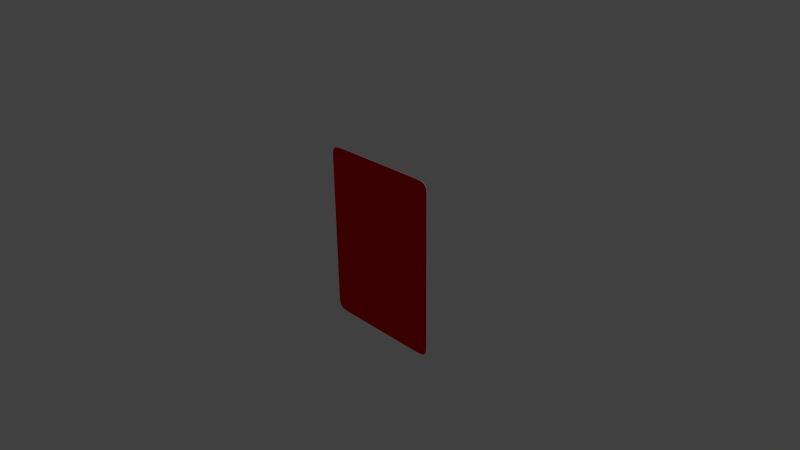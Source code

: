 # Source: Card.blend  (saved by Blender 2.76.0; exported with 4.5.12 LTS)
import bpy
from mathutils import Matrix  # noqa: F401  (used for matrix-valued properties, if any)

bpy.ops.wm.read_factory_settings(use_empty=True)
scene = bpy.context.scene
scene.name = 'Scene'

# ---- collections
col_collection_1 = bpy.data.collections.new('Collection 1'); scene.collection.children.link(col_collection_1)

# ---- materials (node trees are filled in below, after node groups)
mat_cardbottom = bpy.data.materials.new('CardBottom')
mat_cardbottom.alpha_threshold = 0.0
mat_cardbottom.use_transparent_shadow = False
mat_cardbottom.diffuse_color = (0.8, 0.0, 0.002575, 1.0)
mat_cardbottom.roughness = 0.5
mat_cardtop = bpy.data.materials.new('CardTop')
mat_cardtop.alpha_threshold = 0.0
mat_cardtop.use_transparent_shadow = False
mat_cardtop.diffuse_color = (0.0, 0.0119, 0.8, 1.0)
mat_cardtop.roughness = 0.5
mat_cardside = bpy.data.materials.new('CardSide')
mat_cardside.alpha_threshold = 0.0
mat_cardside.use_transparent_shadow = False
mat_cardside.roughness = 0.5

# ---- material node trees

# ---- world
world_world = bpy.data.worlds.new('World'); scene.world = world_world
world_world.color = (0.05088, 0.05088, 0.05088)
world_world.use_sun_shadow = False
world_world.sun_shadow_jitter_overblur = 0.0
world_world.cycles.sampling_method = 'MANUAL'
world_world.cycles.sample_map_resolution = 256

# ---- cameras
cam_camera = bpy.data.cameras.new('Camera')
cam_camera.clip_end = 100.0
cam_camera.lens = 35.0
cam_camera.sensor_width = 32.0
cam_camera.sensor_height = 18.0
cam_camera.ortho_scale = 7.314
cam_camera.dof.focus_distance = 0.0
cam_camera.dof.aperture_fstop = 128.0

# ---- lights
light_lamp = bpy.data.lights.new('Lamp', 'POINT')
light_lamp.transmission_factor = 0.0
light_lamp.cutoff_distance = 30.0
light_lamp.energy = 100.0
light_lamp.shadow_buffer_clip_start = 1.001
light_lamp.shadow_soft_size = 0.1
light_lamp.shadow_maximum_resolution = 0.006
light_lamp.use_absolute_resolution = True
light_lamp.cycles.use_multiple_importance_sampling = False

# ---- meshes
me_mesh = bpy.data.meshes.new('Mesh')
me_mesh.from_pydata([(0.8418, 0.08888, 1.195), (-0.8361, 0.08888, 1.195), (0.8668, 0.09299, -1.003), (0.8668, 0.09299, -1.051), (0.8661, 0.09299, -1.085), (0.8638, 0.09299, -1.114), (0.8592, 0.09299, -1.138), (0.852, 0.09299, -1.159), (0.8418, 0.09299, -1.176), (0.828, 0.09299, -1.189), (0.8102, 0.09299, -1.2), (0.7881, 0.09299, -1.208), (0.761, 0.09299, -1.213), (0.7286, 0.09299, -1.217), (0.6905, 0.09299, -1.219), (0.6461, 0.09299, -1.22), (0.595, 0.09299, -1.22), (0.5422, 0.09299, -1.22), (-0.8611, 0.09299, -1.003), (-0.8611, 0.09299, -1.051), (-0.8604, 0.09299, -1.085), (-0.858, 0.09299, -1.114), (-0.8535, 0.09299, -1.138), (-0.8463, 0.09299, -1.159), (-0.8361, 0.09299, -1.176), (-0.8223, 0.09299, -1.189), (-0.8045, 0.09299, -1.2), (-0.7823, 0.09299, -1.208), (-0.7553, 0.09299, -1.213), (-0.7229, 0.09299, -1.217), (-0.6847, 0.09299, -1.219), (-0.6403, 0.09299, -1.22), (-0.5893, 0.09299, -1.22), (-0.5365, 0.09299, -1.22), (0.8668, 0.09299, 1.022), (0.8668, 0.09299, 1.07), (0.8661, 0.09299, 1.104), (0.8638, 0.09299, 1.133), (0.8592, 0.09299, 1.158), (0.852, 0.09299, 1.178), (0.8418, 0.09299, 1.195), (0.828, 0.09299, 1.209), (0.8102, 0.09299, 1.219), (0.7881, 0.09299, 1.227), (0.761, 0.09299, 1.233), (0.7286, 0.09299, 1.236), (0.6904, 0.09299, 1.238), (0.6461, 0.09299, 1.239), (0.595, 0.09299, 1.239), (0.5422, 0.09299, 1.239), (-0.8611, 0.09299, 1.022), (-0.8611, 0.09299, 1.07), (-0.8604, 0.09299, 1.104), (-0.858, 0.09299, 1.133), (-0.8535, 0.09299, 1.158), (-0.8463, 0.09299, 1.178), (-0.8361, 0.09299, 1.195), (-0.8223, 0.09299, 1.209), (-0.8045, 0.09299, 1.219), (-0.7823, 0.09299, 1.227), (-0.7553, 0.09299, 1.233), (-0.7229, 0.09299, 1.236), (-0.6847, 0.09299, 1.238), (-0.6403, 0.09299, 1.239), (-0.5893, 0.09299, 1.239), (-0.5365, 0.09299, 1.239), (0.002856, 0.09299, -1.003), (0.002856, 0.09299, 1.022), (-0.8315, 0.09299, -1.023), (-0.802, 0.09299, -1.043), (-0.7725, 0.09299, -1.062), (-0.743, 0.09299, -1.082), (-0.7135, 0.09299, -1.102), (-0.684, 0.09299, -1.121), (-0.6545, 0.09299, -1.141), (-0.625, 0.09299, -1.161), (-0.5955, 0.09299, -1.18), (-0.566, 0.09299, -1.2), (-0.7037, 0.09299, -1.108), (-0.6938, 0.09299, -1.115), (-0.7332, 0.09299, -1.088), (-0.7234, 0.09299, -1.095), (-0.8315, 0.09299, 1.042), (-0.802, 0.09299, 1.062), (-0.7725, 0.09299, 1.082), (-0.743, 0.09299, 1.101), (-0.7135, 0.09299, 1.121), (-0.684, 0.09299, 1.141), (-0.6545, 0.09299, 1.16), (-0.625, 0.09299, 1.18), (-0.5955, 0.09299, 1.2), (-0.566, 0.09299, 1.219), (-0.7076, 0.09299, 1.125), (-0.7017, 0.09299, 1.129), (-0.6958, 0.09299, 1.133), (-0.6899, 0.09299, 1.137), (0.8373, 0.09299, 1.042), (0.8078, 0.09299, 1.062), (0.7782, 0.09299, 1.082), (0.7487, 0.09299, 1.101), (0.7192, 0.09299, 1.121), (0.6897, 0.09299, 1.141), (0.6602, 0.09299, 1.16), (0.6307, 0.09299, 1.18), (0.6012, 0.09299, 1.2), (0.5717, 0.09299, 1.219), (0.7133, 0.09299, 1.125), (0.7074, 0.09299, 1.129), (0.7015, 0.09299, 1.133), (0.6956, 0.09299, 1.137), (0.8373, 0.09299, -1.023), (0.8078, 0.09299, -1.043), (0.7782, 0.09299, -1.062), (0.7487, 0.09299, -1.082), (0.7192, 0.09299, -1.102), (0.6897, 0.09299, -1.121), (0.6602, 0.09299, -1.141), (0.6307, 0.09299, -1.161), (0.6012, 0.09299, -1.18), (0.5717, 0.09299, -1.2), (0.7133, 0.09299, -1.106), (0.7074, 0.09299, -1.109), (0.7015, 0.09299, -1.113), (0.6956, 0.09299, -1.117), (0.8668, 0.104, -1.003), (0.8668, 0.104, -1.051), (0.8661, 0.104, -1.085), (0.8638, 0.104, -1.114), (0.8592, 0.104, -1.138), (0.852, 0.104, -1.159), (0.8418, 0.104, -1.176), (0.828, 0.104, -1.189), (0.8102, 0.104, -1.2), (0.7881, 0.104, -1.208), (0.761, 0.104, -1.213), (0.7286, 0.104, -1.217), (0.6905, 0.104, -1.219), (0.6461, 0.104, -1.22), (0.595, 0.104, -1.22), (0.5422, 0.104, -1.22), (-0.8611, 0.104, -1.003), (-0.8611, 0.104, 1.022), (-0.8611, 0.104, -1.051), (-0.8604, 0.104, -1.085), (-0.858, 0.104, -1.114), (-0.8535, 0.104, -1.138), (-0.8463, 0.104, -1.159), (-0.8361, 0.104, -1.176), (-0.8223, 0.104, -1.189), (-0.8045, 0.104, -1.2), (-0.7823, 0.104, -1.208), (-0.7553, 0.104, -1.213), (-0.7229, 0.104, -1.217), (-0.6847, 0.104, -1.219), (-0.6403, 0.104, -1.22), (-0.5893, 0.104, -1.22), (-0.5365, 0.104, -1.22), (0.8668, 0.104, 1.022), (0.8668, 0.104, 1.07), (0.8661, 0.104, 1.104), (0.8638, 0.104, 1.133), (0.8592, 0.104, 1.158), (0.852, 0.104, 1.178), (0.8418, 0.104, 1.195), (0.828, 0.104, 1.209), (0.8102, 0.104, 1.219), (0.7881, 0.104, 1.227), (0.761, 0.104, 1.233), (0.7286, 0.104, 1.236), (0.6904, 0.104, 1.238), (0.6461, 0.104, 1.239), (0.595, 0.104, 1.239), (0.5422, 0.104, 1.239), (-0.8611, 0.104, 1.07), (-0.8604, 0.104, 1.104), (-0.858, 0.104, 1.133), (-0.8535, 0.104, 1.158), (-0.8463, 0.104, 1.178), (-0.8361, 0.104, 1.195), (-0.8223, 0.104, 1.209), (-0.8045, 0.104, 1.219), (-0.7823, 0.104, 1.227), (-0.7553, 0.104, 1.233), (-0.7229, 0.104, 1.236), (-0.6847, 0.104, 1.238), (-0.6403, 0.104, 1.239), (-0.5893, 0.104, 1.239), (-0.5365, 0.104, 1.239), (-0.8361, 0.09987, 1.195), (0.8418, 0.09987, 1.195), (0.002856, 0.104, 1.022), (0.002856, 0.104, -1.003), (-0.566, 0.104, -1.2), (0.5717, 0.104, 1.219), (-0.566, 0.104, 1.219), (0.5717, 0.104, -1.2), (-0.8315, 0.104, -1.023), (-0.802, 0.104, -1.043), (-0.7725, 0.104, -1.062), (-0.743, 0.104, -1.082), (-0.7234, 0.104, -1.095), (-0.7135, 0.104, -1.102), (-0.6938, 0.104, -1.115), (-0.684, 0.104, -1.121), (-0.6545, 0.104, -1.141), (-0.625, 0.104, -1.161), (-0.5955, 0.104, -1.18), (-0.7037, 0.104, -1.108), (-0.7332, 0.104, -1.088), (-0.8315, 0.104, 1.042), (-0.802, 0.104, 1.062), (-0.7725, 0.104, 1.082), (-0.743, 0.104, 1.101), (-0.7135, 0.104, 1.121), (-0.6899, 0.104, 1.137), (-0.684, 0.104, 1.141), (-0.6545, 0.104, 1.16), (-0.625, 0.104, 1.18), (-0.5955, 0.104, 1.2), (-0.7076, 0.104, 1.125), (-0.7017, 0.104, 1.129), (-0.6958, 0.104, 1.133), (0.8373, 0.104, 1.042), (0.8078, 0.104, 1.062), (0.7782, 0.104, 1.082), (0.7487, 0.104, 1.101), (0.7192, 0.104, 1.121), (0.6956, 0.104, 1.137), (0.6897, 0.104, 1.141), (0.6602, 0.104, 1.16), (0.6307, 0.104, 1.18), (0.6012, 0.104, 1.2), (0.7133, 0.104, 1.125), (0.7074, 0.104, 1.129), (0.7015, 0.104, 1.133), (0.8373, 0.104, -1.023), (0.8078, 0.104, -1.043), (0.7782, 0.104, -1.062), (0.7487, 0.104, -1.082), (0.7192, 0.104, -1.102), (0.6956, 0.104, -1.117), (0.6897, 0.104, -1.121), (0.6602, 0.104, -1.141), (0.6307, 0.104, -1.161), (0.6012, 0.104, -1.18), (0.7133, 0.104, -1.106), (0.7074, 0.104, -1.109), (0.7015, 0.104, -1.113)], [], [(32, 76, 31), (31, 75, 30), (30, 74, 29), (4, 3, 111), (37, 97, 36), (3, 2, 110), (29, 73, 28), (28, 79, 27), (27, 78, 26), (25, 72, 24), (24, 81, 23), (23, 80, 22), (22, 71, 21), (21, 70, 20), (20, 69, 19), (19, 68, 18), (50, 18, 34, 67), (17, 16, 119), (16, 15, 118), (15, 14, 117), (35, 96, 34), (14, 13, 116), (33, 77, 32), (13, 12, 115), (12, 11, 123), (11, 10, 122), (6, 5, 113), (9, 8, 121), (5, 4, 112), (8, 7, 120), (7, 6, 114), (38, 98, 37), (39, 99, 38), (40, 100, 39), (41, 106, 40), (42, 108, 41), (43, 109, 42), (44, 101, 43), (45, 102, 44), (46, 103, 45), (47, 104, 46), (48, 105, 47), (51, 50, 82), (53, 52, 83), (54, 53, 84), (55, 54, 85), (56, 55, 86), (57, 56, 92), (58, 57, 93), (59, 58, 95), (60, 59, 87), (61, 60, 88), (62, 61, 89), (63, 62, 90), (64, 63, 91), (65, 67, 49), (33, 17, 66), (18, 33, 66), (2, 66, 17), (2, 34, 18), (9, 121, 10), (120, 7, 114), (114, 6, 113), (113, 5, 112), (112, 4, 111), (111, 3, 110), (115, 12, 123), (122, 10, 121), (121, 8, 120), (123, 11, 122), (116, 13, 115), (117, 14, 116), (118, 15, 117), (16, 118, 119), (74, 30, 75), (75, 31, 76), (77, 76, 32), (73, 29, 74), (79, 28, 73), (72, 26, 78), (78, 27, 79), (70, 21, 71), (69, 20, 70), (68, 19, 69), (71, 22, 80), (80, 23, 81), (81, 24, 72), (26, 72, 25), (49, 67, 34), (50, 67, 65), (36, 96, 35), (96, 36, 97), (97, 37, 98), (98, 38, 99), (99, 39, 100), (101, 44, 102), (102, 45, 103), (103, 46, 104), (104, 47, 105), (48, 49, 105), (100, 40, 106), (106, 41, 107), (107, 41, 108), (108, 42, 109), (109, 43, 101), (82, 83, 52), (51, 82, 52), (84, 53, 83), (85, 54, 84), (86, 55, 85), (89, 61, 88), (90, 62, 89), (91, 63, 90), (91, 65, 64), (88, 60, 87), (94, 95, 58), (87, 59, 95), (93, 94, 58), (93, 57, 92), (92, 56, 86), (155, 154, 206), (154, 153, 205), (153, 152, 204), (126, 236, 125), (160, 159, 223), (125, 235, 124), (152, 151, 203), (151, 150, 202), (150, 149, 207), (148, 147, 201), (147, 146, 200), (146, 145, 208), (145, 144, 199), (144, 143, 198), (143, 142, 197), (142, 140, 196), (141, 190, 157, 140), (139, 195, 138), (138, 244, 137), (137, 243, 136), (158, 157, 222), (136, 242, 135), (156, 155, 192), (135, 241, 134), (134, 240, 133), (133, 247, 132), (128, 238, 127), (131, 246, 130), (127, 237, 126), (130, 245, 129), (129, 239, 128), (161, 160, 224), (162, 161, 225), (163, 162, 226), (164, 163, 232), (165, 164, 234), (166, 165, 227), (167, 166, 228), (168, 167, 229), (169, 168, 230), (170, 169, 231), (171, 170, 193), (173, 209, 141), (175, 210, 174), (176, 211, 175), (177, 212, 176), (178, 213, 177), (179, 219, 178), (180, 220, 179), (181, 214, 180), (182, 215, 181), (183, 216, 182), (184, 217, 183), (185, 218, 184), (186, 194, 185), (187, 172, 190), (156, 191, 139), (140, 191, 156), (124, 139, 191), (124, 140, 157), (131, 132, 246), (245, 239, 129), (239, 238, 128), (238, 237, 127), (237, 236, 126), (236, 235, 125), (241, 240, 134), (247, 246, 132), (246, 245, 130), (240, 247, 133), (242, 241, 135), (243, 242, 136), (244, 243, 137), (138, 195, 244), (204, 205, 153), (205, 206, 154), (192, 155, 206), (203, 204, 152), (202, 203, 151), (201, 207, 149), (207, 202, 150), (198, 199, 144), (197, 198, 143), (196, 197, 142), (199, 208, 145), (208, 200, 146), (200, 201, 147), (149, 148, 201), (172, 157, 190), (141, 187, 190), (159, 158, 222), (222, 223, 159), (223, 224, 160), (224, 225, 161), (225, 226, 162), (228, 229, 167), (229, 230, 168), (230, 231, 169), (231, 193, 170), (171, 193, 172), (226, 232, 163), (232, 233, 164), (233, 234, 164), (234, 227, 165), (227, 228, 166), (209, 174, 210), (173, 174, 209), (211, 210, 175), (212, 211, 176), (213, 212, 177), (217, 216, 183), (218, 217, 184), (194, 218, 185), (194, 186, 187), (216, 215, 182), (221, 180, 214), (215, 214, 181), (220, 180, 221), (220, 219, 179), (219, 213, 178), (115, 123, 240, 241), (30, 29, 152, 153), (18, 68, 196, 140), (116, 115, 241, 242), (31, 30, 153, 154), (68, 69, 197, 196), (117, 116, 242, 243), (32, 31, 154, 155), (69, 70, 198, 197), (118, 117, 243, 244), (33, 32, 155, 156), (70, 71, 199, 198), (119, 118, 244, 195), (34, 2, 124, 157), (81, 72, 201, 200), (35, 34, 157, 158), (79, 73, 203, 202), (36, 35, 158, 159), (73, 74, 204, 203), (37, 36, 159, 160), (74, 75, 205, 204), (38, 37, 160, 161), (75, 76, 206, 205), (39, 38, 161, 162), (76, 77, 192, 206), (40, 39, 162, 163), (92, 86, 213, 219), (33, 18, 140, 156), (41, 40, 163, 164), (93, 92, 219, 220), (2, 17, 139, 124), (42, 41, 164, 165), (94, 93, 220, 221), (2, 18, 140, 124), (43, 42, 165, 166), (95, 94, 221, 214), (49, 34, 157, 172), (44, 43, 166, 167), (50, 65, 187, 141), (120, 114, 239, 245), (45, 44, 167, 168), (121, 120, 245, 246), (46, 45, 168, 169), (122, 121, 246, 247), (47, 46, 169, 170), (123, 122, 247, 240), (48, 47, 170, 171), (34, 96, 222, 157), (49, 48, 171, 172), (96, 97, 223, 222), (50, 51, 173, 141), (97, 98, 224, 223), (72, 78, 207, 201), (51, 52, 174, 173), (98, 99, 225, 224), (78, 79, 202, 207), (52, 53, 175, 174), (99, 100, 226, 225), (71, 80, 208, 199), (53, 54, 176, 175), (109, 101, 228, 227), (80, 81, 200, 208), (54, 55, 177, 176), (101, 102, 229, 228), (2, 3, 125, 124), (55, 56, 178, 177), (102, 103, 230, 229), (3, 4, 126, 125), (56, 57, 179, 178), (103, 104, 231, 230), (4, 5, 127, 126), (57, 58, 180, 179), (104, 105, 193, 231), (5, 6, 128, 127), (58, 59, 181, 180), (6, 7, 129, 128), (59, 60, 182, 181), (7, 8, 130, 129), (60, 61, 183, 182), (8, 9, 131, 130), (61, 62, 184, 183), (9, 10, 132, 131), (62, 63, 185, 184), (10, 11, 133, 132), (63, 64, 186, 185), (11, 12, 134, 133), (64, 65, 187, 186), (12, 13, 135, 134), (65, 49, 172, 187), (13, 14, 136, 135), (17, 33, 156, 139), (14, 15, 137, 136), (1, 56, 178, 188), (15, 16, 138, 137), (40, 0, 189, 163), (100, 106, 232, 226), (16, 17, 139, 138), (106, 107, 233, 232), (18, 50, 141, 140), (107, 108, 234, 233), (19, 18, 140, 142), (18, 66, 191, 140), (108, 109, 227, 234), (20, 19, 142, 143), (82, 50, 141, 209), (77, 33, 156, 192), (21, 20, 143, 144), (83, 82, 209, 210), (66, 2, 124, 191), (22, 21, 144, 145), (84, 83, 210, 211), (23, 22, 145, 146), (85, 84, 211, 212), (24, 23, 146, 147), (86, 85, 212, 213), (105, 49, 172, 193), (110, 2, 124, 235), (25, 24, 147, 148), (87, 95, 214, 215), (65, 91, 194, 187), (111, 110, 235, 236), (26, 25, 148, 149), (88, 87, 215, 216), (112, 111, 236, 237), (27, 26, 149, 150), (89, 88, 216, 217), (113, 112, 237, 238), (28, 27, 150, 151), (90, 89, 217, 218), (114, 113, 238, 239), (29, 28, 151, 152), (91, 90, 218, 194), (17, 119, 195, 139)])
me_mesh.polygons.foreach_set('material_index', [0, 0, 0, 0, 0, 0, 0, 0, 0, 0, 0, 0, 0, 0, 0, 0, 0, 0, 0, 0, 0, 0, 0, 0, 0, 0, 0, 0, 0, 0, 0, 0, 0, 0, 0, 0, 0, 0, 0, 0, 0, 0, 0, 0, 0, 0, 0, 0, 0, 0, 0, 0, 0, 0, 0, 0, 0, 0, 0, 0, 0, 0, 0, 0, 0, 0, 0, 0, 0, 0, 0, 0, 0, 0, 0, 0, 0, 0, 0, 0, 0, 0, 0, 0, 0, 0, 0, 0, 0, 0, 0, 0, 0, 0, 0, 0, 0, 0, 0, 0, 0, 0, 0, 0, 0, 0, 0, 0, 0, 0, 0, 0, 0, 0, 0, 0, 0, 0, 0, 0, 1, 1, 1, 1, 1, 1, 1, 1, 1, 1, 1, 1, 1, 1, 1, 1, 1, 1, 1, 1, 1, 1, 1, 1, 1, 1, 1, 1, 1, 1, 1, 1, 1, 1, 1, 1, 1, 1, 1, 1, 1, 1, 1, 1, 1, 1, 1, 1, 1, 1, 1, 1, 1, 1, 1, 1, 1, 1, 1, 1, 1, 1, 1, 1, 1, 1, 1, 1, 1, 1, 1, 1, 1, 1, 1, 1, 1, 1, 1, 1, 1, 1, 1, 1, 1, 1, 1, 1, 1, 1, 1, 1, 1, 1, 1, 1, 1, 1, 1, 1, 1, 1, 1, 1, 1, 1, 1, 1, 1, 1, 1, 1, 1, 1, 1, 1, 1, 1, 1, 1, 0, 2, 0, 0, 2, 0, 0, 2, 0, 0, 2, 0, 0, 2, 0, 2, 0, 2, 0, 2, 0, 2, 0, 2, 0, 2, 0, 0, 2, 0, 0, 2, 0, 0, 2, 0, 0, 2, 0, 0, 2, 0, 2, 0, 2, 0, 2, 0, 2, 0, 2, 0, 0, 2, 0, 0, 2, 0, 0, 2, 0, 0, 2, 0, 2, 2, 0, 2, 2, 0, 2, 2, 0, 2, 2, 2, 2, 2, 2, 2, 2, 2, 2, 2, 2, 2, 2, 2, 2, 2, 2, 2, 0, 2, 0, 0, 2, 0, 2, 0, 2, 0, 0, 2, 0, 0, 2, 0, 0, 2, 0, 2, 0, 2, 0, 0, 0, 2, 0, 0, 0, 2, 0, 0, 2, 0, 0, 2, 0, 0, 2, 0, 0])
_uv = me_mesh.uv_layers.new(name='UVMap')
_uv.uv.foreach_set('vector', [0.7619, 0.006758, 0.7643, 0.02255, 0.7824, 0.006812, 0.7824, 0.006812, 0.7762, 0.03046, 0.8002, 0.007088, 0.8002, 0.007088, 0.788, 0.03837, 0.8155, 0.007874, 0.1773, 0.06092, 0.1771, 0.07448, 0.2008, 0.07791, 0.1783, 0.9517, 0.2008, 0.9231, 0.1773, 0.94, 0.1771, 0.07448, 0.1771, 0.09372, 0.1889, 0.08582, 0.8155, 0.007874, 0.7999, 0.04627, 0.8285, 0.00931, 0.8285, 0.00931, 0.8038, 0.04891, 0.8394, 0.01154, 0.8394, 0.01154, 0.8078, 0.05155, 0.8483, 0.01469, 0.8554, 0.01891, 0.8117, 0.05418, 0.861, 0.02434, 0.861, 0.02434, 0.8157, 0.05682, 0.8651, 0.03112, 0.8651, 0.03112, 0.8196, 0.05945, 0.868, 0.03938, 0.868, 0.03938, 0.8236, 0.06209, 0.8698, 0.04927, 0.8698, 0.04927, 0.8354, 0.07, 0.8707, 0.06092, 0.8707, 0.06092, 0.8473, 0.07791, 0.871, 0.07448, 0.871, 0.07448, 0.8592, 0.08582, 0.871, 0.09372, 0.871, 0.9072, 0.871, 0.09372, 0.1771, 0.9072, 0.524, 0.9072, 0.3074, 0.006733, 0.2862, 0.006758, 0.2956, 0.01464, 0.2862, 0.006758, 0.2657, 0.006812, 0.2837, 0.02255, 0.2657, 0.006812, 0.2479, 0.007088, 0.2719, 0.03046, 0.1771, 0.9265, 0.1889, 0.9151, 0.1771, 0.9072, 0.2479, 0.007088, 0.2326, 0.007874, 0.26, 0.03837, 0.7406, 0.006733, 0.7525, 0.01464, 0.7619, 0.006758, 0.2326, 0.007874, 0.2196, 0.00931, 0.2482, 0.04627, 0.2196, 0.00931, 0.2087, 0.01154, 0.2458, 0.04786, 0.2087, 0.01154, 0.1998, 0.01469, 0.2435, 0.04944, 0.1801, 0.03938, 0.1783, 0.04927, 0.2245, 0.06209, 0.1927, 0.01891, 0.1871, 0.02434, 0.2411, 0.05102, 0.1783, 0.04927, 0.1773, 0.06092, 0.2126, 0.07, 0.1871, 0.02434, 0.183, 0.03112, 0.2387, 0.0526, 0.183, 0.03112, 0.1801, 0.03938, 0.2363, 0.05418, 0.1801, 0.9616, 0.2126, 0.931, 0.1783, 0.9517, 0.183, 0.9698, 0.2245, 0.9389, 0.1801, 0.9616, 0.1871, 0.9766, 0.2363, 0.9468, 0.183, 0.9698, 0.1927, 0.9821, 0.2387, 0.9484, 0.1871, 0.9766, 0.1998, 0.9863, 0.2435, 0.9515, 0.1927, 0.9821, 0.2087, 0.9894, 0.2458, 0.9531, 0.1998, 0.9863, 0.2196, 0.9917, 0.2482, 0.9547, 0.2087, 0.9894, 0.2326, 0.9931, 0.26, 0.9626, 0.2196, 0.9917, 0.2479, 0.9939, 0.2719, 0.9705, 0.2326, 0.9931, 0.2657, 0.9942, 0.2837, 0.9784, 0.2479, 0.9939, 0.2862, 0.9942, 0.2956, 0.9863, 0.2657, 0.9942, 0.871, 0.9265, 0.871, 0.9072, 0.8592, 0.9151, 0.8698, 0.9517, 0.8707, 0.94, 0.8473, 0.9231, 0.868, 0.9616, 0.8698, 0.9517, 0.8354, 0.931, 0.8651, 0.9698, 0.868, 0.9616, 0.8236, 0.9389, 0.861, 0.9766, 0.8651, 0.9698, 0.8117, 0.9468, 0.8554, 0.9821, 0.861, 0.9766, 0.8094, 0.9484, 0.8483, 0.9863, 0.8554, 0.9821, 0.807, 0.9499, 0.8394, 0.9894, 0.8483, 0.9863, 0.8023, 0.9531, 0.8285, 0.9917, 0.8394, 0.9894, 0.7999, 0.9547, 0.8155, 0.9931, 0.8285, 0.9917, 0.788, 0.9626, 0.8002, 0.9939, 0.8155, 0.9931, 0.7762, 0.9705, 0.7824, 0.9942, 0.8002, 0.9939, 0.7643, 0.9784, 0.7619, 0.9942, 0.7824, 0.9942, 0.7525, 0.9863, 0.7406, 0.9942, 0.524, 0.9072, 0.3074, 0.9942, 0.7406, 0.006733, 0.3074, 0.006733, 0.524, 0.09372, 0.871, 0.09372, 0.7406, 0.006733, 0.524, 0.09372, 0.1771, 0.09372, 0.524, 0.09372, 0.3074, 0.006733, 0.1771, 0.09372, 0.1771, 0.9072, 0.871, 0.09372, 0.1927, 0.01891, 0.2411, 0.05102, 0.1998, 0.01469, 0.2387, 0.0526, 0.183, 0.03112, 0.2363, 0.05418, 0.2363, 0.05418, 0.1801, 0.03938, 0.2245, 0.06209, 0.2245, 0.06209, 0.1783, 0.04927, 0.2126, 0.07, 0.2126, 0.07, 0.1773, 0.06092, 0.2008, 0.07791, 0.2008, 0.07791, 0.1771, 0.07448, 0.1889, 0.08582, 0.2482, 0.04627, 0.2196, 0.00931, 0.2458, 0.04786, 0.2435, 0.04944, 0.1998, 0.01469, 0.2411, 0.05102, 0.2411, 0.05102, 0.1871, 0.02434, 0.2387, 0.0526, 0.2458, 0.04786, 0.2087, 0.01154, 0.2435, 0.04944, 0.26, 0.03837, 0.2326, 0.007874, 0.2482, 0.04627, 0.2719, 0.03046, 0.2479, 0.007088, 0.26, 0.03837, 0.2837, 0.02255, 0.2657, 0.006812, 0.2719, 0.03046, 0.2862, 0.006758, 0.2837, 0.02255, 0.2956, 0.01464, 0.788, 0.03837, 0.8002, 0.007088, 0.7762, 0.03046, 0.7762, 0.03046, 0.7824, 0.006812, 0.7643, 0.02255, 0.7525, 0.01464, 0.7643, 0.02255, 0.7619, 0.006758, 0.7999, 0.04627, 0.8155, 0.007874, 0.788, 0.03837, 0.8038, 0.04891, 0.8285, 0.00931, 0.7999, 0.04627, 0.8117, 0.05418, 0.8483, 0.01469, 0.8078, 0.05155, 0.8078, 0.05155, 0.8394, 0.01154, 0.8038, 0.04891, 0.8354, 0.07, 0.8698, 0.04927, 0.8236, 0.06209, 0.8473, 0.07791, 0.8707, 0.06092, 0.8354, 0.07, 0.8592, 0.08582, 0.871, 0.07448, 0.8473, 0.07791, 0.8236, 0.06209, 0.868, 0.03938, 0.8196, 0.05945, 0.8196, 0.05945, 0.8651, 0.03112, 0.8157, 0.05682, 0.8157, 0.05682, 0.861, 0.02434, 0.8117, 0.05418, 0.8483, 0.01469, 0.8117, 0.05418, 0.8554, 0.01891, 0.3074, 0.9942, 0.524, 0.9072, 0.1771, 0.9072, 0.871, 0.9072, 0.524, 0.9072, 0.7406, 0.9942, 0.1773, 0.94, 0.1889, 0.9151, 0.1771, 0.9265, 0.1889, 0.9151, 0.1773, 0.94, 0.2008, 0.9231, 0.2008, 0.9231, 0.1783, 0.9517, 0.2126, 0.931, 0.2126, 0.931, 0.1801, 0.9616, 0.2245, 0.9389, 0.2245, 0.9389, 0.183, 0.9698, 0.2363, 0.9468, 0.2482, 0.9547, 0.2196, 0.9917, 0.26, 0.9626, 0.26, 0.9626, 0.2326, 0.9931, 0.2719, 0.9705, 0.2719, 0.9705, 0.2479, 0.9939, 0.2837, 0.9784, 0.2837, 0.9784, 0.2657, 0.9942, 0.2956, 0.9863, 0.2862, 0.9942, 0.3074, 0.9942, 0.2956, 0.9863, 0.2363, 0.9468, 0.1871, 0.9766, 0.2387, 0.9484, 0.2387, 0.9484, 0.1927, 0.9821, 0.2411, 0.9499, 0.2411, 0.9499, 0.1927, 0.9821, 0.2435, 0.9515, 0.2435, 0.9515, 0.1998, 0.9863, 0.2458, 0.9531, 0.2458, 0.9531, 0.2087, 0.9894, 0.2482, 0.9547, 0.8592, 0.9151, 0.8473, 0.9231, 0.8707, 0.94, 0.871, 0.9265, 0.8592, 0.9151, 0.8707, 0.94, 0.8354, 0.931, 0.8698, 0.9517, 0.8473, 0.9231, 0.8236, 0.9389, 0.868, 0.9616, 0.8354, 0.931, 0.8117, 0.9468, 0.8651, 0.9698, 0.8236, 0.9389, 0.7762, 0.9705, 0.8155, 0.9931, 0.788, 0.9626, 0.7643, 0.9784, 0.8002, 0.9939, 0.7762, 0.9705, 0.7525, 0.9863, 0.7824, 0.9942, 0.7643, 0.9784, 0.7525, 0.9863, 0.7406, 0.9942, 0.7619, 0.9942, 0.788, 0.9626, 0.8285, 0.9917, 0.7999, 0.9547, 0.8046, 0.9515, 0.8023, 0.9531, 0.8483, 0.9863, 0.7999, 0.9547, 0.8394, 0.9894, 0.8023, 0.9531, 0.807, 0.9499, 0.8046, 0.9515, 0.8483, 0.9863, 0.807, 0.9499, 0.8554, 0.9821, 0.8094, 0.9484, 0.8094, 0.9484, 0.861, 0.9766, 0.8117, 0.9468, 0.7619, 0.006758, 0.7824, 0.006812, 0.7643, 0.02255, 0.7824, 0.006812, 0.8002, 0.007088, 0.7762, 0.03046, 0.8002, 0.007088, 0.8155, 0.007874, 0.788, 0.03837, 0.1773, 0.06092, 0.2008, 0.07791, 0.1771, 0.07448, 0.1783, 0.9517, 0.1773, 0.94, 0.2008, 0.9231, 0.1771, 0.07448, 0.1889, 0.08582, 0.1771, 0.09372, 0.8155, 0.007874, 0.8285, 0.00931, 0.7999, 0.04627, 0.8285, 0.00931, 0.8394, 0.01154, 0.8038, 0.04891, 0.8394, 0.01154, 0.8483, 0.01469, 0.8078, 0.05155, 0.8554, 0.01891, 0.861, 0.02434, 0.8117, 0.05418, 0.861, 0.02434, 0.8651, 0.03112, 0.8157, 0.05682, 0.8651, 0.03112, 0.868, 0.03938, 0.8196, 0.05945, 0.868, 0.03938, 0.8698, 0.04927, 0.8236, 0.06209, 0.8698, 0.04927, 0.8707, 0.06092, 0.8354, 0.07, 0.8707, 0.06092, 0.871, 0.07448, 0.8473, 0.07791, 0.871, 0.07448, 0.871, 0.09372, 0.8592, 0.08582, 0.871, 0.9072, 0.524, 0.9072, 0.1771, 0.9072, 0.871, 0.09372, 0.3074, 0.006733, 0.2956, 0.01464, 0.2862, 0.006758, 0.2862, 0.006758, 0.2837, 0.02255, 0.2657, 0.006812, 0.2657, 0.006812, 0.2719, 0.03046, 0.2479, 0.007088, 0.1771, 0.9265, 0.1771, 0.9072, 0.1889, 0.9151, 0.2479, 0.007088, 0.26, 0.03837, 0.2326, 0.007874, 0.7406, 0.006733, 0.7619, 0.006758, 0.7525, 0.01464, 0.2326, 0.007874, 0.2482, 0.04627, 0.2196, 0.00931, 0.2196, 0.00931, 0.2458, 0.04786, 0.2087, 0.01154, 0.2087, 0.01154, 0.2435, 0.04944, 0.1998, 0.01469, 0.1801, 0.03938, 0.2245, 0.06209, 0.1783, 0.04927, 0.1927, 0.01891, 0.2411, 0.05102, 0.1871, 0.02434, 0.1783, 0.04927, 0.2126, 0.07, 0.1773, 0.06092, 0.1871, 0.02434, 0.2387, 0.0526, 0.183, 0.03112, 0.183, 0.03112, 0.2363, 0.05418, 0.1801, 0.03938, 0.1801, 0.9616, 0.1783, 0.9517, 0.2126, 0.931, 0.183, 0.9698, 0.1801, 0.9616, 0.2245, 0.9389, 0.1871, 0.9766, 0.183, 0.9698, 0.2363, 0.9468, 0.1927, 0.9821, 0.1871, 0.9766, 0.2387, 0.9484, 0.1998, 0.9863, 0.1927, 0.9821, 0.2435, 0.9515, 0.2087, 0.9894, 0.1998, 0.9863, 0.2458, 0.9531, 0.2196, 0.9917, 0.2087, 0.9894, 0.2482, 0.9547, 0.2326, 0.9931, 0.2196, 0.9917, 0.26, 0.9626, 0.2479, 0.9939, 0.2326, 0.9931, 0.2719, 0.9705, 0.2657, 0.9942, 0.2479, 0.9939, 0.2837, 0.9784, 0.2862, 0.9942, 0.2657, 0.9942, 0.2956, 0.9863, 0.871, 0.9265, 0.8592, 0.9151, 0.871, 0.9072, 0.8698, 0.9517, 0.8473, 0.9231, 0.8707, 0.94, 0.868, 0.9616, 0.8354, 0.931, 0.8698, 0.9517, 0.8651, 0.9698, 0.8236, 0.9389, 0.868, 0.9616, 0.861, 0.9766, 0.8117, 0.9468, 0.8651, 0.9698, 0.8554, 0.9821, 0.8094, 0.9484, 0.861, 0.9766, 0.8483, 0.9863, 0.807, 0.9499, 0.8554, 0.9821, 0.8394, 0.9894, 0.8023, 0.9531, 0.8483, 0.9863, 0.8285, 0.9917, 0.7999, 0.9547, 0.8394, 0.9894, 0.8155, 0.9931, 0.788, 0.9626, 0.8285, 0.9917, 0.8002, 0.9939, 0.7762, 0.9705, 0.8155, 0.9931, 0.7824, 0.9942, 0.7643, 0.9784, 0.8002, 0.9939, 0.7619, 0.9942, 0.7525, 0.9863, 0.7824, 0.9942, 0.7406, 0.9942, 0.3074, 0.9942, 0.524, 0.9072, 0.7406, 0.006733, 0.524, 0.09372, 0.3074, 0.006733, 0.871, 0.09372, 0.524, 0.09372, 0.7406, 0.006733, 0.1771, 0.09372, 0.3074, 0.006733, 0.524, 0.09372, 0.1771, 0.09372, 0.871, 0.09372, 0.1771, 0.9072, 0.1927, 0.01891, 0.1998, 0.01469, 0.2411, 0.05102, 0.2387, 0.0526, 0.2363, 0.05418, 0.183, 0.03112, 0.2363, 0.05418, 0.2245, 0.06209, 0.1801, 0.03938, 0.2245, 0.06209, 0.2126, 0.07, 0.1783, 0.04927, 0.2126, 0.07, 0.2008, 0.07791, 0.1773, 0.06092, 0.2008, 0.07791, 0.1889, 0.08582, 0.1771, 0.07448, 0.2482, 0.04627, 0.2458, 0.04786, 0.2196, 0.00931, 0.2435, 0.04944, 0.2411, 0.05102, 0.1998, 0.01469, 0.2411, 0.05102, 0.2387, 0.0526, 0.1871, 0.02434, 0.2458, 0.04786, 0.2435, 0.04944, 0.2087, 0.01154, 0.26, 0.03837, 0.2482, 0.04627, 0.2326, 0.007874, 0.2719, 0.03046, 0.26, 0.03837, 0.2479, 0.007088, 0.2837, 0.02255, 0.2719, 0.03046, 0.2657, 0.006812, 0.2862, 0.006758, 0.2956, 0.01464, 0.2837, 0.02255, 0.788, 0.03837, 0.7762, 0.03046, 0.8002, 0.007088, 0.7762, 0.03046, 0.7643, 0.02255, 0.7824, 0.006812, 0.7525, 0.01464, 0.7619, 0.006758, 0.7643, 0.02255, 0.7999, 0.04627, 0.788, 0.03837, 0.8155, 0.007874, 0.8038, 0.04891, 0.7999, 0.04627, 0.8285, 0.00931, 0.8117, 0.05418, 0.8078, 0.05155, 0.8483, 0.01469, 0.8078, 0.05155, 0.8038, 0.04891, 0.8394, 0.01154, 0.8354, 0.07, 0.8236, 0.06209, 0.8698, 0.04927, 0.8473, 0.07791, 0.8354, 0.07, 0.8707, 0.06092, 0.8592, 0.08582, 0.8473, 0.07791, 0.871, 0.07448, 0.8236, 0.06209, 0.8196, 0.05945, 0.868, 0.03938, 0.8196, 0.05945, 0.8157, 0.05682, 0.8651, 0.03112, 0.8157, 0.05682, 0.8117, 0.05418, 0.861, 0.02434, 0.8483, 0.01469, 0.8554, 0.01891, 0.8117, 0.05418, 0.3074, 0.9942, 0.1771, 0.9072, 0.524, 0.9072, 0.871, 0.9072, 0.7406, 0.9942, 0.524, 0.9072, 0.1773, 0.94, 0.1771, 0.9265, 0.1889, 0.9151, 0.1889, 0.9151, 0.2008, 0.9231, 0.1773, 0.94, 0.2008, 0.9231, 0.2126, 0.931, 0.1783, 0.9517, 0.2126, 0.931, 0.2245, 0.9389, 0.1801, 0.9616, 0.2245, 0.9389, 0.2363, 0.9468, 0.183, 0.9698, 0.2482, 0.9547, 0.26, 0.9626, 0.2196, 0.9917, 0.26, 0.9626, 0.2719, 0.9705, 0.2326, 0.9931, 0.2719, 0.9705, 0.2837, 0.9784, 0.2479, 0.9939, 0.2837, 0.9784, 0.2956, 0.9863, 0.2657, 0.9942, 0.2862, 0.9942, 0.2956, 0.9863, 0.3074, 0.9942, 0.2363, 0.9468, 0.2387, 0.9484, 0.1871, 0.9766, 0.2387, 0.9484, 0.2411, 0.9499, 0.1927, 0.9821, 0.2411, 0.9499, 0.2435, 0.9515, 0.1927, 0.9821, 0.2435, 0.9515, 0.2458, 0.9531, 0.1998, 0.9863, 0.2458, 0.9531, 0.2482, 0.9547, 0.2087, 0.9894, 0.8592, 0.9151, 0.8707, 0.94, 0.8473, 0.9231, 0.871, 0.9265, 0.8707, 0.94, 0.8592, 0.9151, 0.8354, 0.931, 0.8473, 0.9231, 0.8698, 0.9517, 0.8236, 0.9389, 0.8354, 0.931, 0.868, 0.9616, 0.8117, 0.9468, 0.8236, 0.9389, 0.8651, 0.9698, 0.7762, 0.9705, 0.788, 0.9626, 0.8155, 0.9931, 0.7643, 0.9784, 0.7762, 0.9705, 0.8002, 0.9939, 0.7525, 0.9863, 0.7643, 0.9784, 0.7824, 0.9942, 0.7525, 0.9863, 0.7619, 0.9942, 0.7406, 0.9942, 0.788, 0.9626, 0.7999, 0.9547, 0.8285, 0.9917, 0.8046, 0.9515, 0.8483, 0.9863, 0.8023, 0.9531, 0.7999, 0.9547, 0.8023, 0.9531, 0.8394, 0.9894, 0.807, 0.9499, 0.8483, 0.9863, 0.8046, 0.9515, 0.807, 0.9499, 0.8094, 0.9484, 0.8554, 0.9821, 0.8094, 0.9484, 0.8117, 0.9468, 0.861, 0.9766, 0.2482, 0.04627, 0.2458, 0.04786, 0.2458, 0.04786, 0.2482, 0.04627, 0.8002, 0.007088, 0.8155, 0.007874, 0.8155, 0.007874, 0.8002, 0.007088, 0.871, 0.09372, 0.8592, 0.08582, 0.8592, 0.08582, 0.871, 0.09372, 0.26, 0.03837, 0.2482, 0.04627, 0.2482, 0.04627, 0.26, 0.03837, 0.7824, 0.006812, 0.8002, 0.007088, 0.8002, 0.007088, 0.7824, 0.006812, 0.8592, 0.08582, 0.8473, 0.07791, 0.8473, 0.07791, 0.8592, 0.08582, 0.2719, 0.03046, 0.26, 0.03837, 0.26, 0.03837, 0.2719, 0.03046, 0.7619, 0.006758, 0.7824, 0.006812, 0.7824, 0.006812, 0.7619, 0.006758, 0.8473, 0.07791, 0.8354, 0.07, 0.8354, 0.07, 0.8473, 0.07791, 0.2837, 0.02255, 0.2719, 0.03046, 0.2719, 0.03046, 0.2837, 0.02255, 0.7406, 0.006733, 0.7619, 0.006758, 0.7619, 0.006758, 0.7406, 0.006733, 0.8354, 0.07, 0.8236, 0.06209, 0.8236, 0.06209, 0.8354, 0.07, 0.2956, 0.01464, 0.2837, 0.02255, 0.2837, 0.02255, 0.2956, 0.01464, 0.1771, 0.9072, 0.1771, 0.09372, 0.1771, 0.09372, 0.1771, 0.9072, 0.8157, 0.05682, 0.8117, 0.05418, 0.8117, 0.05418, 0.8157, 0.05682, 0.1771, 0.9265, 0.1771, 0.9072, 0.1771, 0.9072, 0.1771, 0.9265, 0.8038, 0.04891, 0.7999, 0.04627, 0.7999, 0.04627, 0.8038, 0.04891, 0.1773, 0.94, 0.1771, 0.9265, 0.1771, 0.9265, 0.1773, 0.94, 0.7999, 0.04627, 0.788, 0.03837, 0.788, 0.03837, 0.7999, 0.04627, 0.1783, 0.9517, 0.1773, 0.94, 0.1773, 0.94, 0.1783, 0.9517, 0.788, 0.03837, 0.7762, 0.03046, 0.7762, 0.03046, 0.788, 0.03837, 0.1801, 0.9616, 0.1783, 0.9517, 0.1783, 0.9517, 0.1801, 0.9616, 0.7762, 0.03046, 0.7643, 0.02255, 0.7643, 0.02255, 0.7762, 0.03046, 0.183, 0.9698, 0.1801, 0.9616, 0.1801, 0.9616, 0.183, 0.9698, 0.7643, 0.02255, 0.7525, 0.01464, 0.7525, 0.01464, 0.7643, 0.02255, 0.1871, 0.9766, 0.183, 0.9698, 0.183, 0.9698, 0.1871, 0.9766, 0.8094, 0.9484, 0.8117, 0.9468, 0.8117, 0.9468, 0.8094, 0.9484, 0.7406, 0.006733, 0.871, 0.09372, 0.871, 0.09372, 0.7406, 0.006733, 0.1927, 0.9821, 0.1871, 0.9766, 0.1871, 0.9766, 0.1927, 0.9821, 0.807, 0.9499, 0.8094, 0.9484, 0.8094, 0.9484, 0.807, 0.9499, 0.1771, 0.09372, 0.3074, 0.006733, 0.3074, 0.006733, 0.1771, 0.09372, 0.1998, 0.9863, 0.1927, 0.9821, 0.1927, 0.9821, 0.1998, 0.9863, 0.8046, 0.9515, 0.807, 0.9499, 0.807, 0.9499, 0.8046, 0.9515, 0.1771, 0.09372, 0.871, 0.09372, 0.871, 0.09372, 0.1771, 0.09372, 0.2087, 0.9894, 0.1998, 0.9863, 0.1998, 0.9863, 0.2087, 0.9894, 0.8023, 0.9531, 0.8046, 0.9515, 0.8046, 0.9515, 0.8023, 0.9531, 0.3074, 0.9942, 0.1771, 0.9072, 0.1771, 0.9072, 0.3074, 0.9942, 0.2196, 0.9917, 0.2087, 0.9894, 0.2087, 0.9894, 0.2196, 0.9917, 0.871, 0.9072, 0.7406, 0.9942, 0.7406, 0.9942, 0.871, 0.9072, 0.2387, 0.0526, 0.2363, 0.05418, 0.2363, 0.05418, 0.2387, 0.0526, 0.2326, 0.9931, 0.2196, 0.9917, 0.2196, 0.9917, 0.2326, 0.9931, 0.2411, 0.05102, 0.2387, 0.0526, 0.2387, 0.0526, 0.2411, 0.05102, 0.2479, 0.9939, 0.2326, 0.9931, 0.2326, 0.9931, 0.2479, 0.9939, 0.2435, 0.04944, 0.2411, 0.05102, 0.2411, 0.05102, 0.2435, 0.04944, 0.2657, 0.9942, 0.2479, 0.9939, 0.2479, 0.9939, 0.2657, 0.9942, 0.2458, 0.04786, 0.2435, 0.04944, 0.2435, 0.04944, 0.2458, 0.04786, 0.2862, 0.9942, 0.2657, 0.9942, 0.2657, 0.9942, 0.2862, 0.9942, 0.1771, 0.9072, 0.1889, 0.9151, 0.1889, 0.9151, 0.1771, 0.9072, 0.3074, 0.9942, 0.2862, 0.9942, 0.2862, 0.9942, 0.3074, 0.9942, 0.1889, 0.9151, 0.2008, 0.9231, 0.2008, 0.9231, 0.1889, 0.9151, 0.871, 0.9072, 0.871, 0.9265, 0.871, 0.9265, 0.871, 0.9072, 0.2008, 0.9231, 0.2126, 0.931, 0.2126, 0.931, 0.2008, 0.9231, 0.8117, 0.05418, 0.8078, 0.05155, 0.8078, 0.05155, 0.8117, 0.05418, 0.871, 0.9265, 0.8707, 0.94, 0.8707, 0.94, 0.871, 0.9265, 0.2126, 0.931, 0.2245, 0.9389, 0.2245, 0.9389, 0.2126, 0.931, 0.8078, 0.05155, 0.8038, 0.04891, 0.8038, 0.04891, 0.8078, 0.05155, 0.8707, 0.94, 0.8698, 0.9517, 0.8698, 0.9517, 0.8707, 0.94, 0.2245, 0.9389, 0.2363, 0.9468, 0.2363, 0.9468, 0.2245, 0.9389, 0.8236, 0.06209, 0.8196, 0.05945, 0.8196, 0.05945, 0.8236, 0.06209, 0.8698, 0.9517, 0.868, 0.9616, 0.868, 0.9616, 0.8698, 0.9517, 0.2458, 0.9531, 0.2482, 0.9547, 0.2482, 0.9547, 0.2458, 0.9531, 0.8196, 0.05945, 0.8157, 0.05682, 0.8157, 0.05682, 0.8196, 0.05945, 0.868, 0.9616, 0.8651, 0.9698, 0.8651, 0.9698, 0.868, 0.9616, 0.2482, 0.9547, 0.26, 0.9626, 0.26, 0.9626, 0.2482, 0.9547, 0.1771, 0.09372, 0.1771, 0.07448, 0.1771, 0.07448, 0.1771, 0.09372, 0.8651, 0.9698, 0.861, 0.9766, 0.861, 0.9766, 0.8651, 0.9698, 0.26, 0.9626, 0.2719, 0.9705, 0.2719, 0.9705, 0.26, 0.9626, 0.1771, 0.07448, 0.1773, 0.06092, 0.1773, 0.06092, 0.1771, 0.07448, 0.861, 0.9766, 0.8554, 0.9821, 0.8554, 0.9821, 0.861, 0.9766, 0.2719, 0.9705, 0.2837, 0.9784, 0.2837, 0.9784, 0.2719, 0.9705, 0.1773, 0.06092, 0.1783, 0.04927, 0.1783, 0.04927, 0.1773, 0.06092, 0.8554, 0.9821, 0.8483, 0.9863, 0.8483, 0.9863, 0.8554, 0.9821, 0.2837, 0.9784, 0.2956, 0.9863, 0.2956, 0.9863, 0.2837, 0.9784, 0.1783, 0.04927, 0.1801, 0.03938, 0.1801, 0.03938, 0.1783, 0.04927, 0.8483, 0.9863, 0.8394, 0.9894, 0.8394, 0.9894, 0.8483, 0.9863, 0.1801, 0.03938, 0.183, 0.03112, 0.183, 0.03112, 0.1801, 0.03938, 0.8394, 0.9894, 0.8285, 0.9917, 0.8285, 0.9917, 0.8394, 0.9894, 0.183, 0.03112, 0.1871, 0.02434, 0.1871, 0.02434, 0.183, 0.03112, 0.8285, 0.9917, 0.8155, 0.9931, 0.8155, 0.9931, 0.8285, 0.9917, 0.1871, 0.02434, 0.1927, 0.01891, 0.1927, 0.01891, 0.1871, 0.02434, 0.8155, 0.9931, 0.8002, 0.9939, 0.8002, 0.9939, 0.8155, 0.9931, 0.1927, 0.01891, 0.1998, 0.01469, 0.1998, 0.01469, 0.1927, 0.01891, 0.8002, 0.9939, 0.7824, 0.9942, 0.7824, 0.9942, 0.8002, 0.9939, 0.1998, 0.01469, 0.2087, 0.01154, 0.2087, 0.01154, 0.1998, 0.01469, 0.7824, 0.9942, 0.7619, 0.9942, 0.7619, 0.9942, 0.7824, 0.9942, 0.2087, 0.01154, 0.2196, 0.00931, 0.2196, 0.00931, 0.2087, 0.01154, 0.7619, 0.9942, 0.7406, 0.9942, 0.7406, 0.9942, 0.7619, 0.9942, 0.2196, 0.00931, 0.2326, 0.007874, 0.2326, 0.007874, 0.2196, 0.00931, 0.7406, 0.9942, 0.3074, 0.9942, 0.3074, 0.9942, 0.7406, 0.9942, 0.2326, 0.007874, 0.2479, 0.007088, 0.2479, 0.007088, 0.2326, 0.007874, 0.3074, 0.006733, 0.7406, 0.006733, 0.7406, 0.006733, 0.3074, 0.006733, 0.2479, 0.007088, 0.2657, 0.006812, 0.2657, 0.006812, 0.2479, 0.007088, 0.0, 0.0, 0.861, 0.9766, 0.0, 0.0, 0.0, 0.0, 0.2657, 0.006812, 0.2862, 0.006758, 0.2862, 0.006758, 0.2657, 0.006812, 0.0, 0.0, 0.0, 0.0, 0.0, 0.0, 0.1871, 0.9766, 0.2363, 0.9468, 0.2387, 0.9484, 0.2387, 0.9484, 0.2363, 0.9468, 0.2862, 0.006758, 0.3074, 0.006733, 0.3074, 0.006733, 0.2862, 0.006758, 0.2387, 0.9484, 0.2411, 0.9499, 0.2411, 0.9499, 0.2387, 0.9484, 0.871, 0.09372, 0.871, 0.9072, 0.871, 0.9072, 0.871, 0.09372, 0.2411, 0.9499, 0.2435, 0.9515, 0.2435, 0.9515, 0.2411, 0.9499, 0.871, 0.07448, 0.871, 0.09372, 0.871, 0.09372, 0.871, 0.07448, 0.871, 0.09372, 0.524, 0.09372, 0.524, 0.09372, 0.871, 0.09372, 0.2435, 0.9515, 0.2458, 0.9531, 0.2458, 0.9531, 0.2435, 0.9515, 0.8707, 0.06092, 0.871, 0.07448, 0.871, 0.07448, 0.8707, 0.06092, 0.8592, 0.9151, 0.871, 0.9072, 0.871, 0.9072, 0.8592, 0.9151, 0.7525, 0.01464, 0.7406, 0.006733, 0.7406, 0.006733, 0.7525, 0.01464, 0.8698, 0.04927, 0.8707, 0.06092, 0.8707, 0.06092, 0.8698, 0.04927, 0.8473, 0.9231, 0.8592, 0.9151, 0.8592, 0.9151, 0.8473, 0.9231, 0.524, 0.09372, 0.1771, 0.09372, 0.1771, 0.09372, 0.524, 0.09372, 0.868, 0.03938, 0.8698, 0.04927, 0.8698, 0.04927, 0.868, 0.03938, 0.8354, 0.931, 0.8473, 0.9231, 0.8473, 0.9231, 0.8354, 0.931, 0.8651, 0.03112, 0.868, 0.03938, 0.868, 0.03938, 0.8651, 0.03112, 0.8236, 0.9389, 0.8354, 0.931, 0.8354, 0.931, 0.8236, 0.9389, 0.861, 0.02434, 0.8651, 0.03112, 0.8651, 0.03112, 0.861, 0.02434, 0.8117, 0.9468, 0.8236, 0.9389, 0.8236, 0.9389, 0.8117, 0.9468, 0.2956, 0.9863, 0.3074, 0.9942, 0.3074, 0.9942, 0.2956, 0.9863, 0.1889, 0.08582, 0.1771, 0.09372, 0.1771, 0.09372, 0.1889, 0.08582, 0.8554, 0.01891, 0.861, 0.02434, 0.861, 0.02434, 0.8554, 0.01891, 0.7999, 0.9547, 0.8023, 0.9531, 0.8023, 0.9531, 0.7999, 0.9547, 0.7406, 0.9942, 0.7525, 0.9863, 0.7525, 0.9863, 0.7406, 0.9942, 0.2008, 0.07791, 0.1889, 0.08582, 0.1889, 0.08582, 0.2008, 0.07791, 0.8483, 0.01469, 0.8554, 0.01891, 0.8554, 0.01891, 0.8483, 0.01469, 0.788, 0.9626, 0.7999, 0.9547, 0.7999, 0.9547, 0.788, 0.9626, 0.2126, 0.07, 0.2008, 0.07791, 0.2008, 0.07791, 0.2126, 0.07, 0.8394, 0.01154, 0.8483, 0.01469, 0.8483, 0.01469, 0.8394, 0.01154, 0.7762, 0.9705, 0.788, 0.9626, 0.788, 0.9626, 0.7762, 0.9705, 0.2245, 0.06209, 0.2126, 0.07, 0.2126, 0.07, 0.2245, 0.06209, 0.8285, 0.00931, 0.8394, 0.01154, 0.8394, 0.01154, 0.8285, 0.00931, 0.7643, 0.9784, 0.7762, 0.9705, 0.7762, 0.9705, 0.7643, 0.9784, 0.2363, 0.05418, 0.2245, 0.06209, 0.2245, 0.06209, 0.2363, 0.05418, 0.8155, 0.007874, 0.8285, 0.00931, 0.8285, 0.00931, 0.8155, 0.007874, 0.7525, 0.9863, 0.7643, 0.9784, 0.7643, 0.9784, 0.7525, 0.9863, 0.3074, 0.006733, 0.2956, 0.01464, 0.2956, 0.01464, 0.3074, 0.006733])
me_mesh.materials.append(mat_cardbottom)
me_mesh.materials.append(mat_cardtop)
me_mesh.materials.append(mat_cardside)
me_mesh.use_remesh_preserve_volume = False
me_mesh.use_remesh_preserve_attributes = False
me_mesh.use_mirror_vertex_groups = False
me_mesh.update()

# ---- objects
ob_cardmodel = bpy.data.objects.new('CardModel', me_mesh)
ob_lamp = bpy.data.objects.new('Lamp', light_lamp)
ob_camera = bpy.data.objects.new('Camera', cam_camera)

# ---- transforms, parenting, visibility, modifiers, constraints
ob_cardmodel.location = (0.0, 0.0, 0.0)
ob_cardmodel.rotation_euler = (6.283, -0.0, 0.0)
ob_cardmodel.lineart.crease_threshold = 0.0
ob_lamp.location = (4.076, 1.005, 5.904)
ob_lamp.rotation_euler = (0.6503, 0.05522, 1.866)
ob_lamp.lock_rotations_4d = False
ob_lamp.empty_display_type = 'ARROWS'
ob_lamp.color = (0.0, 0.0, 0.0, 0.0)
ob_lamp.lineart.crease_threshold = 0.0
ob_camera.location = (7.481, -6.508, 5.344)
ob_camera.rotation_euler = (1.109, 0.01082, 0.8149)
ob_camera.lock_rotations_4d = False
ob_camera.empty_display_type = 'ARROWS'
ob_camera.color = (0.0, 0.0, 0.0, 0.0)
ob_camera.display_type = 'WIRE'
ob_camera.lineart.crease_threshold = 0.0

# ---- collection membership
col_collection_1.objects.link(ob_cardmodel)
col_collection_1.objects.link(ob_lamp)
col_collection_1.objects.link(ob_camera)

# ---- scene / render settings (as saved in the file)
scene.camera = ob_camera
scene.frame_start = 1; scene.frame_end = 250; scene.frame_set(1)
scene.render.engine = 'BLENDER_EEVEE_NEXT'
scene.render.resolution_percentage = 50
scene.render.dither_intensity = 0.0
scene.cycles.use_denoising = False
scene.cycles.samples = 10
scene.cycles.sampling_pattern = 'TABULATED_SOBOL'
scene.cycles.light_sampling_threshold = 0.0
scene.cycles.use_adaptive_sampling = False
scene.cycles.use_light_tree = False
scene.cycles.blur_glossy = 0.0
scene.cycles.pixel_filter_type = 'GAUSSIAN'
scene.cycles.sample_clamp_indirect = 0.0
scene.view_settings.view_transform = 'Standard'
bpy.context.view_layer.update()
